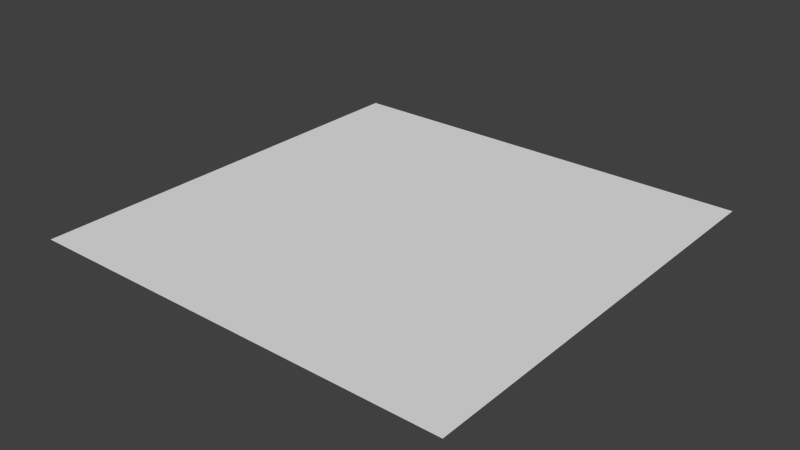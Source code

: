 # Source: plane.blend  (saved by Blender 2.71.0; exported with 4.5.12 LTS)
import bpy
from mathutils import Matrix  # noqa: F401  (used for matrix-valued properties, if any)

bpy.ops.wm.read_factory_settings(use_empty=True)
scene = bpy.context.scene
scene.name = 'Scene'

# ---- collections
col_collection_1 = bpy.data.collections.new('Collection 1'); scene.collection.children.link(col_collection_1)

# ---- world
world_world = bpy.data.worlds.new('World'); scene.world = world_world
world_world.color = (0.05088, 0.05088, 0.05088)
world_world.use_sun_shadow = False
world_world.sun_shadow_jitter_overblur = 0.0
world_world.cycles.sampling_method = 'MANUAL'
world_world.cycles.sample_map_resolution = 256

# ---- meshes
me_plane_005 = bpy.data.meshes.new('Plane.005')
me_plane_005.from_pydata([(-10.0, -10.0, 0.0), (10.0, -10.0, 0.0), (-10.0, 10.0, 0.0), (10.0, 10.0, 0.0), (-10.0, 8.0, 0.0), (-10.0, 6.0, 0.0), (-10.0, 4.0, 0.0), (-10.0, 2.0, 0.0), (-10.0, 0.0, 0.0), (-10.0, -2.0, 0.0), (-10.0, -4.0, 0.0), (-10.0, -6.0, 0.0), (-10.0, -8.0, 0.0), (-8.0, -10.0, 0.0), (-6.0, -10.0, 0.0), (-4.0, -10.0, 0.0), (-2.0, -10.0, 0.0), (0.0, -10.0, 0.0), (2.0, -10.0, 0.0), (4.0, -10.0, 0.0), (6.0, -10.0, 0.0), (8.0, -10.0, 0.0), (10.0, -8.0, 0.0), (10.0, -6.0, 0.0), (10.0, -4.0, 0.0), (10.0, -2.0, 0.0), (10.0, 0.0, 0.0), (10.0, 2.0, 0.0), (10.0, 4.0, 0.0), (10.0, 6.0, 0.0), (10.0, 8.0, 0.0), (8.0, 10.0, 0.0), (6.0, 10.0, 0.0), (4.0, 10.0, 0.0), (2.0, 10.0, 0.0), (0.0, 10.0, 0.0), (-2.0, 10.0, 0.0), (-4.0, 10.0, 0.0), (-6.0, 10.0, 0.0), (-8.0, 10.0, 0.0), (-8.0, -8.0, 0.0), (-8.0, -6.0, 0.0), (-8.0, -4.0, 0.0), (-8.0, -2.0, 0.0), (-8.0, 0.0, 0.0), (-8.0, 2.0, 0.0), (-8.0, 4.0, 0.0), (-8.0, 6.0, 0.0), (-8.0, 8.0, 0.0), (-6.0, -8.0, 0.0), (-6.0, -6.0, 0.0), (-6.0, -4.0, 0.0), (-6.0, -2.0, 0.0), (-6.0, 0.0, 0.0), (-6.0, 2.0, 0.0), (-6.0, 4.0, 0.0), (-6.0, 6.0, 0.0), (-6.0, 8.0, 0.0), (-4.0, -8.0, 0.0), (-4.0, -6.0, 0.0), (-4.0, -4.0, 0.0), (-4.0, -2.0, 0.0), (-4.0, 0.0, 0.0), (-4.0, 2.0, 0.0), (-4.0, 4.0, 0.0), (-4.0, 6.0, 0.0), (-4.0, 8.0, 0.0), (-2.0, -8.0, 0.0), (-2.0, -6.0, 0.0), (-2.0, -4.0, 0.0), (-2.0, -2.0, 0.0), (-2.0, 0.0, 0.0), (-2.0, 2.0, 0.0), (-2.0, 4.0, 0.0), (-2.0, 6.0, 0.0), (-2.0, 8.0, 0.0), (0.0, -8.0, 0.0), (0.0, -6.0, 0.0), (0.0, -4.0, 0.0), (0.0, -2.0, 0.0), (0.0, 0.0, 0.0), (0.0, 2.0, 0.0), (0.0, 4.0, 0.0), (0.0, 6.0, 0.0), (0.0, 8.0, 0.0), (2.0, -8.0, 0.0), (2.0, -6.0, 0.0), (2.0, -4.0, 0.0), (2.0, -2.0, 0.0), (2.0, 0.0, 0.0), (2.0, 2.0, 0.0), (2.0, 4.0, 0.0), (2.0, 6.0, 0.0), (2.0, 8.0, 0.0), (4.0, -8.0, 0.0), (4.0, -6.0, 0.0), (4.0, -4.0, 0.0), (4.0, -2.0, 0.0), (4.0, 0.0, 0.0), (4.0, 2.0, 0.0), (4.0, 4.0, 0.0), (4.0, 6.0, 0.0), (4.0, 8.0, 0.0), (6.0, -8.0, 0.0), (6.0, -6.0, 0.0), (6.0, -4.0, 0.0), (6.0, -2.0, 0.0), (6.0, 0.0, 0.0), (6.0, 2.0, 0.0), (6.0, 4.0, 0.0), (6.0, 6.0, 0.0), (6.0, 8.0, 0.0), (8.0, -8.0, 0.0), (8.0, -6.0, 0.0), (8.0, -4.0, 0.0), (8.0, -2.0, 0.0), (8.0, 0.0, 0.0), (8.0, 2.0, 0.0), (8.0, 4.0, 0.0), (8.0, 6.0, 0.0), (8.0, 8.0, 0.0), (-10.0, -9.0, 0.0), (9.0, -10.0, 0.0), (10.0, 9.0, 0.0), (-9.0, 10.0, 0.0), (-10.0, 9.0, 0.0), (-10.0, 7.0, 0.0), (-10.0, 5.0, 0.0), (-10.0, 3.0, 0.0), (-10.0, 1.0, 0.0), (-10.0, -1.0, 0.0), (-10.0, -3.0, 0.0), (-10.0, -5.0, 0.0), (-10.0, -7.0, 0.0), (-9.0, -10.0, 0.0), (-7.0, -10.0, 0.0), (-5.0, -10.0, 0.0), (-3.0, -10.0, 0.0), (-1.0, -10.0, 0.0), (1.0, -10.0, 0.0), (3.0, -10.0, 0.0), (5.0, -10.0, 0.0), (7.0, -10.0, 0.0), (10.0, -9.0, 0.0), (10.0, -7.0, 0.0), (10.0, -5.0, 0.0), (10.0, -3.0, 0.0), (10.0, -1.0, 0.0), (10.0, 1.0, 0.0), (10.0, 3.0, 0.0), (10.0, 5.0, 0.0), (10.0, 7.0, 0.0), (9.0, 10.0, 0.0), (7.0, 10.0, 0.0), (5.0, 10.0, 0.0), (3.0, 10.0, 0.0), (1.0, 10.0, 0.0), (-1.0, 10.0, 0.0), (-3.0, 10.0, 0.0), (-5.0, 10.0, 0.0), (-7.0, 10.0, 0.0), (-8.0, 9.0, 0.0), (-8.0, -9.0, 0.0), (-8.0, -7.0, 0.0), (-8.0, -5.0, 0.0), (-8.0, -3.0, 0.0), (-8.0, -1.0, 0.0), (-8.0, 1.0, 0.0), (-8.0, 3.0, 0.0), (-8.0, 5.0, 0.0), (-8.0, 7.0, 0.0), (-6.0, 9.0, 0.0), (-6.0, -9.0, 0.0), (-6.0, -7.0, 0.0), (-6.0, -5.0, 0.0), (-6.0, -3.0, 0.0), (-6.0, -1.0, 0.0), (-6.0, 1.0, 0.0), (-6.0, 3.0, 0.0), (-6.0, 5.0, 0.0), (-6.0, 7.0, 0.0), (-4.0, 9.0, 0.0), (-4.0, -9.0, 0.0), (-4.0, -7.0, 0.0), (-4.0, -5.0, 0.0), (-4.0, -3.0, 0.0), (-4.0, -1.0, 0.0), (-4.0, 1.0, 0.0), (-4.0, 3.0, 0.0), (-4.0, 5.0, 0.0), (-4.0, 7.0, 0.0), (-2.0, 9.0, 0.0), (-2.0, -9.0, 0.0), (-2.0, -7.0, 0.0), (-2.0, -5.0, 0.0), (-2.0, -3.0, 0.0), (-2.0, -1.0, 0.0), (-2.0, 1.0, 0.0), (-2.0, 3.0, 0.0), (-2.0, 5.0, 0.0), (-2.0, 7.0, 0.0), (0.0, 9.0, 0.0), (0.0, -9.0, 0.0), (0.0, -7.0, 0.0), (0.0, -5.0, 0.0), (0.0, -3.0, 0.0), (0.0, -1.0, 0.0), (0.0, 1.0, 0.0), (0.0, 3.0, 0.0), (0.0, 5.0, 0.0), (0.0, 7.0, 0.0), (2.0, 9.0, 0.0), (2.0, -9.0, 0.0), (2.0, -7.0, 0.0), (2.0, -5.0, 0.0), (2.0, -3.0, 0.0), (2.0, -1.0, 0.0), (2.0, 1.0, 0.0), (2.0, 3.0, 0.0), (2.0, 5.0, 0.0), (2.0, 7.0, 0.0), (4.0, 9.0, 0.0), (4.0, -9.0, 0.0), (4.0, -7.0, 0.0), (4.0, -5.0, 0.0), (4.0, -3.0, 0.0), (4.0, -1.0, 0.0), (4.0, 1.0, 0.0), (4.0, 3.0, 0.0), (4.0, 5.0, 0.0), (4.0, 7.0, 0.0), (6.0, 9.0, 0.0), (6.0, -9.0, 0.0), (6.0, -7.0, 0.0), (6.0, -5.0, 0.0), (6.0, -3.0, 0.0), (6.0, -1.0, 0.0), (6.0, 1.0, 0.0), (6.0, 3.0, 0.0), (6.0, 5.0, 0.0), (6.0, 7.0, 0.0), (8.0, 9.0, 0.0), (8.0, -9.0, 0.0), (8.0, -7.0, 0.0), (8.0, -5.0, 0.0), (8.0, -3.0, 0.0), (8.0, -1.0, 0.0), (8.0, 1.0, 0.0), (8.0, 3.0, 0.0), (8.0, 5.0, 0.0), (8.0, 7.0, 0.0), (-9.0, -8.0, 0.0), (-9.0, -6.0, 0.0), (-9.0, -4.0, 0.0), (-9.0, -2.0, 0.0), (-9.0, 0.0, 0.0), (-9.0, 2.0, 0.0), (-9.0, 4.0, 0.0), (-9.0, 6.0, 0.0), (-9.0, 8.0, 0.0), (-7.0, -8.0, 0.0), (-7.0, -6.0, 0.0), (-7.0, -4.0, 0.0), (-7.0, -2.0, 0.0), (-7.0, 0.0, 0.0), (-7.0, 2.0, 0.0), (-7.0, 4.0, 0.0), (-7.0, 6.0, 0.0), (-7.0, 8.0, 0.0), (-5.0, -8.0, 0.0), (-5.0, -6.0, 0.0), (-5.0, -4.0, 0.0), (-5.0, -2.0, 0.0), (-5.0, 0.0, 0.0), (-5.0, 2.0, 0.0), (-5.0, 4.0, 0.0), (-5.0, 6.0, 0.0), (-5.0, 8.0, 0.0), (-3.0, -8.0, 0.0), (-3.0, -6.0, 0.0), (-3.0, -4.0, 0.0), (-3.0, -2.0, 0.0), (-3.0, 0.0, 0.0), (-3.0, 2.0, 0.0), (-3.0, 4.0, 0.0), (-3.0, 6.0, 0.0), (-3.0, 8.0, 0.0), (-1.0, -8.0, 0.0), (-1.0, -6.0, 0.0), (-1.0, -4.0, 0.0), (-1.0, -2.0, 0.0), (-1.0, 0.0, 0.0), (-1.0, 2.0, 0.0), (-1.0, 4.0, 0.0), (-1.0, 6.0, 0.0), (-1.0, 8.0, 0.0), (1.0, -8.0, 0.0), (1.0, -6.0, 0.0), (1.0, -4.0, 0.0), (1.0, -2.0, 0.0), (1.0, 0.0, 0.0), (1.0, 2.0, 0.0), (1.0, 4.0, 0.0), (1.0, 6.0, 0.0), (1.0, 8.0, 0.0), (3.0, -8.0, 0.0), (3.0, -6.0, 0.0), (3.0, -4.0, 0.0), (3.0, -2.0, 0.0), (3.0, 0.0, 0.0), (3.0, 2.0, 0.0), (3.0, 4.0, 0.0), (3.0, 6.0, 0.0), (3.0, 8.0, 0.0), (5.0, -8.0, 0.0), (5.0, -6.0, 0.0), (5.0, -4.0, 0.0), (5.0, -2.0, 0.0), (5.0, 0.0, 0.0), (5.0, 2.0, 0.0), (5.0, 4.0, 0.0), (5.0, 6.0, 0.0), (5.0, 8.0, 0.0), (7.0, -8.0, 0.0), (7.0, -6.0, 0.0), (7.0, -4.0, 0.0), (7.0, -2.0, 0.0), (7.0, 0.0, 0.0), (7.0, 2.0, 0.0), (7.0, 4.0, 0.0), (7.0, 6.0, 0.0), (7.0, 8.0, 0.0), (9.0, -8.0, 0.0), (9.0, -6.0, 0.0), (9.0, -4.0, 0.0), (9.0, -2.0, 0.0), (9.0, 0.0, 0.0), (9.0, 2.0, 0.0), (9.0, 4.0, 0.0), (9.0, 6.0, 0.0), (9.0, 8.0, 0.0), (9.0, 9.0, 0.0), (-9.0, 9.0, 0.0), (-7.0, 9.0, 0.0), (-5.0, 9.0, 0.0), (-3.0, 9.0, 0.0), (-1.0, 9.0, 0.0), (1.0, 9.0, 0.0), (3.0, 9.0, 0.0), (5.0, 9.0, 0.0), (7.0, 9.0, 0.0), (-9.0, -9.0, 0.0), (-9.0, -7.0, 0.0), (-9.0, -5.0, 0.0), (-9.0, -3.0, 0.0), (-9.0, -1.0, 0.0), (-9.0, 1.0, 0.0), (-9.0, 3.0, 0.0), (-9.0, 5.0, 0.0), (-9.0, 7.0, 0.0), (-7.0, -9.0, 0.0), (-7.0, -7.0, 0.0), (-7.0, -5.0, 0.0), (-7.0, -3.0, 0.0), (-7.0, -1.0, 0.0), (-7.0, 1.0, 0.0), (-7.0, 3.0, 0.0), (-7.0, 5.0, 0.0), (-7.0, 7.0, 0.0), (-5.0, -9.0, 0.0), (-5.0, -7.0, 0.0), (-5.0, -5.0, 0.0), (-5.0, -3.0, 0.0), (-5.0, -1.0, 0.0), (-5.0, 1.0, 0.0), (-5.0, 3.0, 0.0), (-5.0, 5.0, 0.0), (-5.0, 7.0, 0.0), (-3.0, -9.0, 0.0), (-3.0, -7.0, 0.0), (-3.0, -5.0, 0.0), (-3.0, -3.0, 0.0), (-3.0, -1.0, 0.0), (-3.0, 1.0, 0.0), (-3.0, 3.0, 0.0), (-3.0, 5.0, 0.0), (-3.0, 7.0, 0.0), (-1.0, -9.0, 0.0), (-1.0, -7.0, 0.0), (-1.0, -5.0, 0.0), (-1.0, -3.0, 0.0), (-1.0, -1.0, 0.0), (-1.0, 1.0, 0.0), (-1.0, 3.0, 0.0), (-1.0, 5.0, 0.0), (-1.0, 7.0, 0.0), (1.0, -9.0, 0.0), (1.0, -7.0, 0.0), (1.0, -5.0, 0.0), (1.0, -3.0, 0.0), (1.0, -1.0, 0.0), (1.0, 1.0, 0.0), (1.0, 3.0, 0.0), (1.0, 5.0, 0.0), (1.0, 7.0, 0.0), (3.0, -9.0, 0.0), (3.0, -7.0, 0.0), (3.0, -5.0, 0.0), (3.0, -3.0, 0.0), (3.0, -1.0, 0.0), (3.0, 1.0, 0.0), (3.0, 3.0, 0.0), (3.0, 5.0, 0.0), (3.0, 7.0, 0.0), (5.0, -9.0, 0.0), (5.0, -7.0, 0.0), (5.0, -5.0, 0.0), (5.0, -3.0, 0.0), (5.0, -1.0, 0.0), (5.0, 1.0, 0.0), (5.0, 3.0, 0.0), (5.0, 5.0, 0.0), (5.0, 7.0, 0.0), (7.0, -9.0, 0.0), (7.0, -7.0, 0.0), (7.0, -5.0, 0.0), (7.0, -3.0, 0.0), (7.0, -1.0, 0.0), (7.0, 1.0, 0.0), (7.0, 3.0, 0.0), (7.0, 5.0, 0.0), (7.0, 7.0, 0.0), (9.0, -9.0, 0.0), (9.0, -7.0, 0.0), (9.0, -5.0, 0.0), (9.0, -3.0, 0.0), (9.0, -1.0, 0.0), (9.0, 1.0, 0.0), (9.0, 3.0, 0.0), (9.0, 5.0, 0.0), (9.0, 7.0, 0.0)], [], [(341, 123, 3, 152), (342, 161, 39, 124), (343, 171, 38, 160), (344, 181, 37, 159), (345, 191, 36, 158), (346, 201, 35, 157), (347, 211, 34, 156), (348, 221, 33, 155), (349, 231, 32, 154), (350, 241, 31, 153), (351, 162, 40, 251), (352, 163, 41, 252), (353, 164, 42, 253), (354, 165, 43, 254), (355, 166, 44, 255), (356, 167, 45, 256), (357, 168, 46, 257), (358, 169, 47, 258), (359, 170, 48, 259), (360, 172, 49, 260), (361, 173, 50, 261), (362, 174, 51, 262), (363, 175, 52, 263), (364, 176, 53, 264), (365, 177, 54, 265), (366, 178, 55, 266), (367, 179, 56, 267), (368, 180, 57, 268), (369, 182, 58, 269), (370, 183, 59, 270), (371, 184, 60, 271), (372, 185, 61, 272), (373, 186, 62, 273), (374, 187, 63, 274), (375, 188, 64, 275), (376, 189, 65, 276), (377, 190, 66, 277), (378, 192, 67, 278), (379, 193, 68, 279), (380, 194, 69, 280), (381, 195, 70, 281), (382, 196, 71, 282), (383, 197, 72, 283), (384, 198, 73, 284), (385, 199, 74, 285), (386, 200, 75, 286), (387, 202, 76, 287), (388, 203, 77, 288), (389, 204, 78, 289), (390, 205, 79, 290), (391, 206, 80, 291), (392, 207, 81, 292), (393, 208, 82, 293), (394, 209, 83, 294), (395, 210, 84, 295), (396, 212, 85, 296), (397, 213, 86, 297), (398, 214, 87, 298), (399, 215, 88, 299), (400, 216, 89, 300), (401, 217, 90, 301), (402, 218, 91, 302), (403, 219, 92, 303), (404, 220, 93, 304), (405, 222, 94, 305), (406, 223, 95, 306), (407, 224, 96, 307), (408, 225, 97, 308), (409, 226, 98, 309), (410, 227, 99, 310), (411, 228, 100, 311), (412, 229, 101, 312), (413, 230, 102, 313), (414, 232, 103, 314), (415, 233, 104, 315), (416, 234, 105, 316), (417, 235, 106, 317), (418, 236, 107, 318), (419, 237, 108, 319), (420, 238, 109, 320), (421, 239, 110, 321), (422, 240, 111, 322), (423, 242, 112, 323), (424, 243, 113, 324), (425, 244, 114, 325), (426, 245, 115, 326), (427, 246, 116, 327), (428, 247, 117, 328), (429, 248, 118, 329), (430, 249, 119, 330), (431, 250, 120, 331), (432, 143, 22, 332), (433, 144, 23, 333), (434, 145, 24, 334), (435, 146, 25, 335), (436, 147, 26, 336), (437, 148, 27, 337), (438, 149, 28, 338), (439, 150, 29, 339), (440, 151, 30, 340), (241, 341, 152, 31), (120, 340, 341, 241), (340, 30, 123, 341), (125, 342, 124, 2), (4, 259, 342, 125), (259, 48, 161, 342), (161, 343, 160, 39), (48, 268, 343, 161), (268, 57, 171, 343), (171, 344, 159, 38), (57, 277, 344, 171), (277, 66, 181, 344), (181, 345, 158, 37), (66, 286, 345, 181), (286, 75, 191, 345), (191, 346, 157, 36), (75, 295, 346, 191), (295, 84, 201, 346), (201, 347, 156, 35), (84, 304, 347, 201), (304, 93, 211, 347), (211, 348, 155, 34), (93, 313, 348, 211), (313, 102, 221, 348), (221, 349, 154, 33), (102, 322, 349, 221), (322, 111, 231, 349), (231, 350, 153, 32), (111, 331, 350, 231), (331, 120, 241, 350), (121, 351, 251, 12), (0, 134, 351, 121), (134, 13, 162, 351), (133, 352, 252, 11), (12, 251, 352, 133), (251, 40, 163, 352), (132, 353, 253, 10), (11, 252, 353, 132), (252, 41, 164, 353), (131, 354, 254, 9), (10, 253, 354, 131), (253, 42, 165, 354), (130, 355, 255, 8), (9, 254, 355, 130), (254, 43, 166, 355), (129, 356, 256, 7), (8, 255, 356, 129), (255, 44, 167, 356), (128, 357, 257, 6), (7, 256, 357, 128), (256, 45, 168, 357), (127, 358, 258, 5), (6, 257, 358, 127), (257, 46, 169, 358), (126, 359, 259, 4), (5, 258, 359, 126), (258, 47, 170, 359), (162, 360, 260, 40), (13, 135, 360, 162), (135, 14, 172, 360), (163, 361, 261, 41), (40, 260, 361, 163), (260, 49, 173, 361), (164, 362, 262, 42), (41, 261, 362, 164), (261, 50, 174, 362), (165, 363, 263, 43), (42, 262, 363, 165), (262, 51, 175, 363), (166, 364, 264, 44), (43, 263, 364, 166), (263, 52, 176, 364), (167, 365, 265, 45), (44, 264, 365, 167), (264, 53, 177, 365), (168, 366, 266, 46), (45, 265, 366, 168), (265, 54, 178, 366), (169, 367, 267, 47), (46, 266, 367, 169), (266, 55, 179, 367), (170, 368, 268, 48), (47, 267, 368, 170), (267, 56, 180, 368), (172, 369, 269, 49), (14, 136, 369, 172), (136, 15, 182, 369), (173, 370, 270, 50), (49, 269, 370, 173), (269, 58, 183, 370), (174, 371, 271, 51), (50, 270, 371, 174), (270, 59, 184, 371), (175, 372, 272, 52), (51, 271, 372, 175), (271, 60, 185, 372), (176, 373, 273, 53), (52, 272, 373, 176), (272, 61, 186, 373), (177, 374, 274, 54), (53, 273, 374, 177), (273, 62, 187, 374), (178, 375, 275, 55), (54, 274, 375, 178), (274, 63, 188, 375), (179, 376, 276, 56), (55, 275, 376, 179), (275, 64, 189, 376), (180, 377, 277, 57), (56, 276, 377, 180), (276, 65, 190, 377), (182, 378, 278, 58), (15, 137, 378, 182), (137, 16, 192, 378), (183, 379, 279, 59), (58, 278, 379, 183), (278, 67, 193, 379), (184, 380, 280, 60), (59, 279, 380, 184), (279, 68, 194, 380), (185, 381, 281, 61), (60, 280, 381, 185), (280, 69, 195, 381), (186, 382, 282, 62), (61, 281, 382, 186), (281, 70, 196, 382), (187, 383, 283, 63), (62, 282, 383, 187), (282, 71, 197, 383), (188, 384, 284, 64), (63, 283, 384, 188), (283, 72, 198, 384), (189, 385, 285, 65), (64, 284, 385, 189), (284, 73, 199, 385), (190, 386, 286, 66), (65, 285, 386, 190), (285, 74, 200, 386), (192, 387, 287, 67), (16, 138, 387, 192), (138, 17, 202, 387), (193, 388, 288, 68), (67, 287, 388, 193), (287, 76, 203, 388), (194, 389, 289, 69), (68, 288, 389, 194), (288, 77, 204, 389), (195, 390, 290, 70), (69, 289, 390, 195), (289, 78, 205, 390), (196, 391, 291, 71), (70, 290, 391, 196), (290, 79, 206, 391), (197, 392, 292, 72), (71, 291, 392, 197), (291, 80, 207, 392), (198, 393, 293, 73), (72, 292, 393, 198), (292, 81, 208, 393), (199, 394, 294, 74), (73, 293, 394, 199), (293, 82, 209, 394), (200, 395, 295, 75), (74, 294, 395, 200), (294, 83, 210, 395), (202, 396, 296, 76), (17, 139, 396, 202), (139, 18, 212, 396), (203, 397, 297, 77), (76, 296, 397, 203), (296, 85, 213, 397), (204, 398, 298, 78), (77, 297, 398, 204), (297, 86, 214, 398), (205, 399, 299, 79), (78, 298, 399, 205), (298, 87, 215, 399), (206, 400, 300, 80), (79, 299, 400, 206), (299, 88, 216, 400), (207, 401, 301, 81), (80, 300, 401, 207), (300, 89, 217, 401), (208, 402, 302, 82), (81, 301, 402, 208), (301, 90, 218, 402), (209, 403, 303, 83), (82, 302, 403, 209), (302, 91, 219, 403), (210, 404, 304, 84), (83, 303, 404, 210), (303, 92, 220, 404), (212, 405, 305, 85), (18, 140, 405, 212), (140, 19, 222, 405), (213, 406, 306, 86), (85, 305, 406, 213), (305, 94, 223, 406), (214, 407, 307, 87), (86, 306, 407, 214), (306, 95, 224, 407), (215, 408, 308, 88), (87, 307, 408, 215), (307, 96, 225, 408), (216, 409, 309, 89), (88, 308, 409, 216), (308, 97, 226, 409), (217, 410, 310, 90), (89, 309, 410, 217), (309, 98, 227, 410), (218, 411, 311, 91), (90, 310, 411, 218), (310, 99, 228, 411), (219, 412, 312, 92), (91, 311, 412, 219), (311, 100, 229, 412), (220, 413, 313, 93), (92, 312, 413, 220), (312, 101, 230, 413), (222, 414, 314, 94), (19, 141, 414, 222), (141, 20, 232, 414), (223, 415, 315, 95), (94, 314, 415, 223), (314, 103, 233, 415), (224, 416, 316, 96), (95, 315, 416, 224), (315, 104, 234, 416), (225, 417, 317, 97), (96, 316, 417, 225), (316, 105, 235, 417), (226, 418, 318, 98), (97, 317, 418, 226), (317, 106, 236, 418), (227, 419, 319, 99), (98, 318, 419, 227), (318, 107, 237, 419), (228, 420, 320, 100), (99, 319, 420, 228), (319, 108, 238, 420), (229, 421, 321, 101), (100, 320, 421, 229), (320, 109, 239, 421), (230, 422, 322, 102), (101, 321, 422, 230), (321, 110, 240, 422), (232, 423, 323, 103), (20, 142, 423, 232), (142, 21, 242, 423), (233, 424, 324, 104), (103, 323, 424, 233), (323, 112, 243, 424), (234, 425, 325, 105), (104, 324, 425, 234), (324, 113, 244, 425), (235, 426, 326, 106), (105, 325, 426, 235), (325, 114, 245, 426), (236, 427, 327, 107), (106, 326, 427, 236), (326, 115, 246, 427), (237, 428, 328, 108), (107, 327, 428, 237), (327, 116, 247, 428), (238, 429, 329, 109), (108, 328, 429, 238), (328, 117, 248, 429), (239, 430, 330, 110), (109, 329, 430, 239), (329, 118, 249, 430), (240, 431, 331, 111), (110, 330, 431, 240), (330, 119, 250, 431), (242, 432, 332, 112), (21, 122, 432, 242), (122, 1, 143, 432), (243, 433, 333, 113), (112, 332, 433, 243), (332, 22, 144, 433), (244, 434, 334, 114), (113, 333, 434, 244), (333, 23, 145, 434), (245, 435, 335, 115), (114, 334, 435, 245), (334, 24, 146, 435), (246, 436, 336, 116), (115, 335, 436, 246), (335, 25, 147, 436), (247, 437, 337, 117), (116, 336, 437, 247), (336, 26, 148, 437), (248, 438, 338, 118), (117, 337, 438, 248), (337, 27, 149, 438), (249, 439, 339, 119), (118, 338, 439, 249), (338, 28, 150, 439), (250, 440, 340, 120), (119, 339, 440, 250), (339, 29, 151, 440)])
me_plane_005.use_remesh_preserve_volume = False
me_plane_005.use_remesh_preserve_attributes = False
me_plane_005.use_mirror_vertex_groups = False
me_plane_005.update()

# ---- objects
ob_plane = bpy.data.objects.new('Plane', me_plane_005)

# ---- transforms, parenting, visibility, modifiers, constraints
ob_plane.location = (0.0, 0.0, 0.0)
ob_plane.lineart.crease_threshold = 0.0

# ---- collection membership
col_collection_1.objects.link(ob_plane)

# ---- scene / render settings (as saved in the file)
scene.frame_start = 1; scene.frame_end = 250; scene.frame_set(1)
scene.render.engine = 'BLENDER_EEVEE_NEXT'
scene.render.resolution_percentage = 50
scene.render.dither_intensity = 0.0
scene.cycles.use_denoising = False
scene.cycles.samples = 10
scene.cycles.sampling_pattern = 'TABULATED_SOBOL'
scene.cycles.light_sampling_threshold = 0.0
scene.cycles.use_adaptive_sampling = False
scene.cycles.use_light_tree = False
scene.cycles.blur_glossy = 0.0
scene.cycles.volume_bounces = 1
scene.cycles.pixel_filter_type = 'GAUSSIAN'
scene.cycles.sample_clamp_indirect = 0.0
scene.view_settings.view_transform = 'Standard'
bpy.context.view_layer.update()

# ---- added for rendering (the .blend has no active camera and no usable light): camera, sun
cam_auto = bpy.data.cameras.new('AutoCamera')
cam_auto.lens = 50.0
cam_auto.sensor_width = 36.0
cam_auto.clip_end = 1000.0
ob_auto_camera = bpy.data.objects.new('AutoCamera', cam_auto)
scene.collection.objects.link(ob_auto_camera)
ob_auto_camera.location = (26.1693, -31.4032, 20.9354)
ob_auto_camera.rotation_euler = (1.09748, -7.21219e-08, 0.694738)
scene.camera = ob_auto_camera
light_auto_sun = bpy.data.lights.new('AutoSun', 'SUN')
light_auto_sun.energy = 3.0
light_auto_sun.angle = 0.0523599
ob_auto_sun = bpy.data.objects.new('AutoSun', light_auto_sun)
scene.collection.objects.link(ob_auto_sun)
ob_auto_sun.rotation_euler = (0.872665, 0.174533, 0.523599)
bpy.context.view_layer.update()
